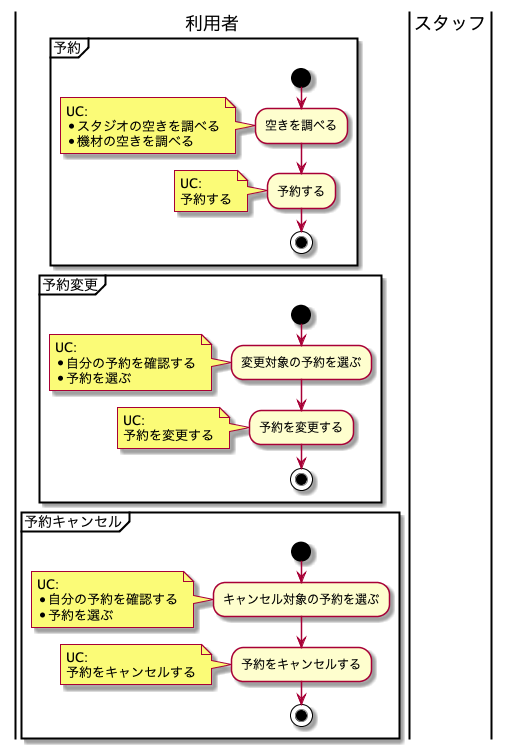

The diagram above was rendered by PlantUML. Its source (embedded in the PNG):
@startuml BusinessFlow

|利用者|
partition 予約 {
    start
    :空きを調べる;
    note left
    UC:
    * スタジオの空きを調べる
    * 機材の空きを調べる
    end note

    :予約する;
    note left
    UC:
    予約する
    end note
    stop
}


|利用者|
partition 予約変更 {
    start
    :変更対象の予約を選ぶ;
    note left
    UC:
    * 自分の予約を確認する
    * 予約を選ぶ
    end note

    :予約を変更する;
    note left
    UC:
    予約を変更する
    end note
    stop
}


|利用者|
partition 予約キャンセル {
    start
    :キャンセル対象の予約を選ぶ;
    note left
    UC:
    * 自分の予約を確認する
    * 予約を選ぶ
    end note

    :予約をキャンセルする;
    note left
    UC:
    予約をキャンセルする
    end note
    stop
}

|スタッフ|

@enduml